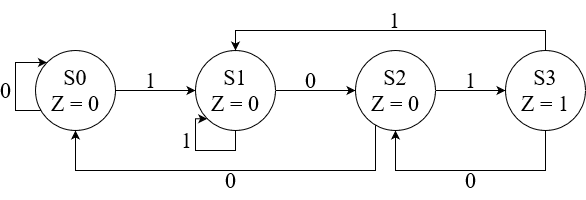

The diagram above was exported from draw.io. Its source (the exported page's mxGraphModel, read from the mxfile embedded in the PNG):
<mxGraphModel dx="724" dy="390" grid="1" gridSize="10" guides="1" tooltips="1" connect="1" arrows="1" fold="1" page="1" pageScale="1" pageWidth="827" pageHeight="1169" math="0" shadow="0">
  <root>
    <mxCell id="0" />
    <mxCell id="1" parent="0" />
    <mxCell id="n0BIlBoui7uAf1c-AeJB-7" style="edgeStyle=orthogonalEdgeStyle;rounded=0;orthogonalLoop=1;jettySize=auto;html=1;entryX=0;entryY=0.5;entryDx=0;entryDy=0;" edge="1" parent="1" source="n0BIlBoui7uAf1c-AeJB-1" target="n0BIlBoui7uAf1c-AeJB-2">
      <mxGeometry relative="1" as="geometry" />
    </mxCell>
    <mxCell id="n0BIlBoui7uAf1c-AeJB-1" value="&lt;div style=&quot;font-size: 22px;&quot;&gt;&lt;font style=&quot;font-size: 22px;&quot; face=&quot;Times New Roman&quot;&gt;S0&lt;/font&gt;&lt;/div&gt;&lt;div style=&quot;font-size: 22px;&quot;&gt;&lt;font style=&quot;font-size: 22px;&quot; face=&quot;FiOtVX6w9NyYvUqShxD7&quot;&gt;&lt;font style=&quot;font-size: 22px;&quot;&gt;Z = 0&lt;/font&gt;&lt;/font&gt;&lt;font style=&quot;font-size: 22px;&quot; face=&quot;FiOtVX6w9NyYvUqShxD7&quot;&gt;&lt;br&gt;&lt;/font&gt;&lt;/div&gt;" style="ellipse;whiteSpace=wrap;html=1;aspect=fixed;direction=west;" vertex="1" parent="1">
      <mxGeometry x="40" y="200" width="80" height="80" as="geometry" />
    </mxCell>
    <mxCell id="n0BIlBoui7uAf1c-AeJB-11" style="edgeStyle=orthogonalEdgeStyle;rounded=0;orthogonalLoop=1;jettySize=auto;html=1;entryX=0;entryY=0.5;entryDx=0;entryDy=0;" edge="1" parent="1" source="n0BIlBoui7uAf1c-AeJB-2" target="n0BIlBoui7uAf1c-AeJB-4">
      <mxGeometry relative="1" as="geometry" />
    </mxCell>
    <mxCell id="n0BIlBoui7uAf1c-AeJB-2" value="&lt;div style=&quot;font-size: 22px;&quot;&gt;&lt;font face=&quot;Times New Roman&quot; style=&quot;font-size: 22px;&quot;&gt;S1&lt;/font&gt;&lt;/div&gt;&lt;div style=&quot;font-size: 22px;&quot;&gt;&lt;font face=&quot;Times New Roman&quot; style=&quot;font-size: 22px;&quot;&gt;Z = 0&lt;/font&gt;&lt;font face=&quot;XR2QY115w9izSycVmpEF&quot;&gt;&lt;br&gt;&lt;/font&gt;&lt;/div&gt;" style="ellipse;whiteSpace=wrap;html=1;aspect=fixed;" vertex="1" parent="1">
      <mxGeometry x="200" y="200" width="80" height="80" as="geometry" />
    </mxCell>
    <mxCell id="n0BIlBoui7uAf1c-AeJB-23" style="edgeStyle=orthogonalEdgeStyle;rounded=0;orthogonalLoop=1;jettySize=auto;html=1;entryX=0.5;entryY=0;entryDx=0;entryDy=0;" edge="1" parent="1" source="n0BIlBoui7uAf1c-AeJB-3" target="n0BIlBoui7uAf1c-AeJB-2">
      <mxGeometry relative="1" as="geometry">
        <Array as="points">
          <mxPoint x="550" y="180" />
          <mxPoint x="240" y="180" />
        </Array>
      </mxGeometry>
    </mxCell>
    <mxCell id="n0BIlBoui7uAf1c-AeJB-29" style="edgeStyle=orthogonalEdgeStyle;rounded=0;orthogonalLoop=1;jettySize=auto;html=1;entryX=0.5;entryY=1;entryDx=0;entryDy=0;" edge="1" parent="1" source="n0BIlBoui7uAf1c-AeJB-3" target="n0BIlBoui7uAf1c-AeJB-4">
      <mxGeometry relative="1" as="geometry">
        <Array as="points">
          <mxPoint x="550" y="320" />
          <mxPoint x="400" y="320" />
        </Array>
      </mxGeometry>
    </mxCell>
    <mxCell id="n0BIlBoui7uAf1c-AeJB-3" value="&lt;div style=&quot;font-size: 22px;&quot;&gt;&lt;font style=&quot;font-size: 22px;&quot; face=&quot;Times New Roman&quot;&gt;S3&lt;/font&gt;&lt;/div&gt;&lt;div style=&quot;font-size: 22px;&quot;&gt;&lt;font style=&quot;font-size: 22px;&quot; face=&quot;oi22PyJGm_ETPTxiVQiW&quot;&gt;Z = 1&lt;/font&gt;&lt;br&gt;&lt;/div&gt;" style="ellipse;whiteSpace=wrap;html=1;aspect=fixed;" vertex="1" parent="1">
      <mxGeometry x="510" y="200" width="80" height="80" as="geometry" />
    </mxCell>
    <mxCell id="n0BIlBoui7uAf1c-AeJB-15" style="edgeStyle=orthogonalEdgeStyle;rounded=0;orthogonalLoop=1;jettySize=auto;html=1;entryX=0;entryY=0.5;entryDx=0;entryDy=0;" edge="1" parent="1" source="n0BIlBoui7uAf1c-AeJB-4" target="n0BIlBoui7uAf1c-AeJB-3">
      <mxGeometry relative="1" as="geometry" />
    </mxCell>
    <mxCell id="n0BIlBoui7uAf1c-AeJB-18" style="edgeStyle=orthogonalEdgeStyle;rounded=0;orthogonalLoop=1;jettySize=auto;html=1;entryX=0.5;entryY=0;entryDx=0;entryDy=0;" edge="1" parent="1" source="n0BIlBoui7uAf1c-AeJB-4" target="n0BIlBoui7uAf1c-AeJB-1">
      <mxGeometry relative="1" as="geometry">
        <Array as="points">
          <mxPoint x="380" y="320" />
          <mxPoint x="80" y="320" />
        </Array>
      </mxGeometry>
    </mxCell>
    <mxCell id="n0BIlBoui7uAf1c-AeJB-4" value="&lt;div style=&quot;font-size: 22px;&quot;&gt;&lt;font style=&quot;font-size: 22px;&quot; face=&quot;Times New Roman&quot;&gt;S2&lt;/font&gt;&lt;/div&gt;&lt;div style=&quot;font-size: 22px;&quot;&gt;&lt;font style=&quot;font-size: 22px;&quot; face=&quot;wj5eqRO_f_0Tkqqsxgg-&quot;&gt;&lt;font style=&quot;font-size: 22px;&quot;&gt;Z = 0&lt;/font&gt;&lt;br&gt;&lt;/font&gt;&lt;/div&gt;" style="ellipse;whiteSpace=wrap;html=1;aspect=fixed;" vertex="1" parent="1">
      <mxGeometry x="360" y="200" width="80" height="80" as="geometry" />
    </mxCell>
    <mxCell id="n0BIlBoui7uAf1c-AeJB-8" value="&lt;font style=&quot;font-size: 22px;&quot; face=&quot;Times New Roman&quot;&gt;1&lt;/font&gt;" style="text;html=1;align=center;verticalAlign=middle;resizable=0;points=[];autosize=1;strokeColor=none;fillColor=none;" vertex="1" parent="1">
      <mxGeometry x="140" y="210" width="30" height="40" as="geometry" />
    </mxCell>
    <mxCell id="n0BIlBoui7uAf1c-AeJB-9" style="edgeStyle=orthogonalEdgeStyle;rounded=0;orthogonalLoop=1;jettySize=auto;html=1;" edge="1" parent="1" source="n0BIlBoui7uAf1c-AeJB-1" target="n0BIlBoui7uAf1c-AeJB-1">
      <mxGeometry relative="1" as="geometry">
        <Array as="points">
          <mxPoint x="20" y="260" />
          <mxPoint x="20" y="212" />
        </Array>
      </mxGeometry>
    </mxCell>
    <mxCell id="n0BIlBoui7uAf1c-AeJB-10" value="&lt;font style=&quot;font-size: 22px;&quot; face=&quot;Times New Roman&quot;&gt;0&lt;/font&gt;" style="edgeLabel;html=1;align=center;verticalAlign=middle;resizable=0;points=[];" vertex="1" connectable="0" parent="n0BIlBoui7uAf1c-AeJB-9">
      <mxGeometry x="0.1329" relative="1" as="geometry">
        <mxPoint x="-10" y="14" as="offset" />
      </mxGeometry>
    </mxCell>
    <mxCell id="n0BIlBoui7uAf1c-AeJB-12" value="&lt;font face=&quot;Times New Roman&quot; style=&quot;font-size: 22px;&quot;&gt;0&lt;/font&gt;" style="text;html=1;align=center;verticalAlign=middle;resizable=0;points=[];autosize=1;strokeColor=none;fillColor=none;" vertex="1" parent="1">
      <mxGeometry x="460" y="310" width="30" height="40" as="geometry" />
    </mxCell>
    <mxCell id="n0BIlBoui7uAf1c-AeJB-13" style="edgeStyle=orthogonalEdgeStyle;rounded=0;orthogonalLoop=1;jettySize=auto;html=1;entryX=0;entryY=1;entryDx=0;entryDy=0;exitX=0.5;exitY=1;exitDx=0;exitDy=0;" edge="1" parent="1" source="n0BIlBoui7uAf1c-AeJB-2" target="n0BIlBoui7uAf1c-AeJB-2">
      <mxGeometry relative="1" as="geometry">
        <Array as="points">
          <mxPoint x="240" y="300" />
          <mxPoint x="200" y="300" />
          <mxPoint x="200" y="268" />
        </Array>
      </mxGeometry>
    </mxCell>
    <mxCell id="n0BIlBoui7uAf1c-AeJB-14" value="&lt;font face=&quot;Times New Roman&quot; style=&quot;font-size: 22px;&quot;&gt;1&lt;/font&gt;" style="edgeLabel;html=1;align=center;verticalAlign=middle;resizable=0;points=[];" vertex="1" connectable="0" parent="n0BIlBoui7uAf1c-AeJB-13">
      <mxGeometry x="-0.2506" y="2" relative="1" as="geometry">
        <mxPoint x="-31" y="-12" as="offset" />
      </mxGeometry>
    </mxCell>
    <mxCell id="n0BIlBoui7uAf1c-AeJB-17" value="&lt;font style=&quot;font-size: 22px;&quot; face=&quot;Times New Roman&quot;&gt;1&lt;/font&gt;" style="text;html=1;align=center;verticalAlign=middle;resizable=0;points=[];autosize=1;strokeColor=none;fillColor=none;" vertex="1" parent="1">
      <mxGeometry x="460" y="210" width="30" height="40" as="geometry" />
    </mxCell>
    <mxCell id="n0BIlBoui7uAf1c-AeJB-20" value="&lt;font face=&quot;Times New Roman&quot; style=&quot;font-size: 22px;&quot;&gt;0&lt;/font&gt;" style="text;html=1;align=center;verticalAlign=middle;resizable=0;points=[];autosize=1;strokeColor=none;fillColor=none;" vertex="1" parent="1">
      <mxGeometry x="220" y="310" width="30" height="40" as="geometry" />
    </mxCell>
    <mxCell id="n0BIlBoui7uAf1c-AeJB-28" value="&lt;font style=&quot;font-size: 22px;&quot; face=&quot;Times New Roman&quot;&gt;1&lt;/font&gt;" style="text;html=1;align=center;verticalAlign=middle;resizable=0;points=[];autosize=1;strokeColor=none;fillColor=none;" vertex="1" parent="1">
      <mxGeometry x="384" y="150" width="30" height="40" as="geometry" />
    </mxCell>
    <mxCell id="n0BIlBoui7uAf1c-AeJB-30" value="&lt;font face=&quot;Times New Roman&quot; style=&quot;font-size: 22px;&quot;&gt;0&lt;/font&gt;" style="text;html=1;align=center;verticalAlign=middle;resizable=0;points=[];autosize=1;strokeColor=none;fillColor=none;" vertex="1" parent="1">
      <mxGeometry x="300" y="210" width="30" height="40" as="geometry" />
    </mxCell>
  </root>
</mxGraphModel>